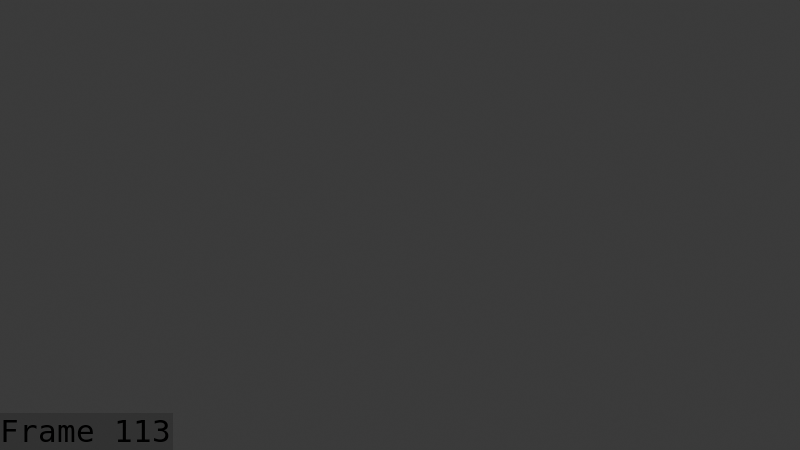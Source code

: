 # Source: Drayd_puppet_idle_aug_8th_playblast.blend  (saved by Blender 5.1.30; exported with 4.5.12 LTS)
import bpy
from mathutils import Matrix  # noqa: F401  (used for matrix-valued properties, if any)

bpy.ops.wm.read_factory_settings(use_empty=True)
scene = bpy.context.scene
scene.name = 'Scene'

# ---- collections
col_collection = bpy.data.collections.new('Collection'); scene.collection.children.link(col_collection)
col_collection_001 = bpy.data.collections.new('Collection.001'); col_collection.children.link(col_collection_001)

# ---- world
world_world = bpy.data.worlds.new('World'); scene.world = world_world
world_world.use_nodes = True; world_world.node_tree.nodes.clear()
_N = world_world.node_tree.nodes; _L = world_world.node_tree.links
n0 = _N.new('ShaderNodeOutputWorld'); n0.name = 'World Output'; n0.location = (200, 100)
n1 = _N.new('ShaderNodeBackground'); n1.name = 'Background'; n1.location = (-200, 100)
n1.inputs[0].default_value = (0.05088, 0.05088, 0.05088, 1.0)
_L.new(n1.outputs[0], n0.inputs[0])
n0.is_active_output = True
world_world.color = (0.05088, 0.05088, 0.05088)
world_world.sun_shadow_jitter_overblur = 0.0

# ---- cameras
cam_camera_001 = bpy.data.cameras.new('Camera.001')
cam_camera_001.clip_end = 100.0
cam_camera_001.ortho_scale = 7.314

# ---- meshes
me_mesh_001 = bpy.data.meshes.new('Mesh.001')
me_mesh_001.from_pydata([], [], [])
me_mesh_001.materials.append(None)
me_mesh_001.materials.append(None)
me_mesh_001.materials.append(None)
me_mesh_001.materials.append(None)
me_mesh_001.update()
me_cylinder = bpy.data.meshes.new('Cylinder')
me_cylinder.from_pydata([], [], [])
me_cylinder.materials.append(None)
me_cylinder.update()
me_cylinder_001 = bpy.data.meshes.new('Cylinder.001')
me_cylinder_001.from_pydata([], [], [])
me_cylinder_001.materials.append(None)
me_cylinder_001.materials.append(None)
me_cylinder_001.materials.append(None)
me_cylinder_001.materials.append(None)
me_cylinder_001.update()
me_cylinder_002 = bpy.data.meshes.new('Cylinder.002')
me_cylinder_002.from_pydata([], [], [])
me_cylinder_002.materials.append(None)
me_cylinder_002.materials.append(None)
me_cylinder_002.update()
me_plane = bpy.data.meshes.new('Plane')
me_plane.from_pydata([], [], [])
me_plane.materials.append(None)
me_plane.materials.append(None)
me_plane.materials.append(None)
me_plane.materials.append(None)
me_plane.update()
me_roundcube = bpy.data.meshes.new('Roundcube')
me_roundcube.from_pydata([], [], [])
me_roundcube.materials.append(None)
me_roundcube.materials.append(None)
me_roundcube.update()
me_cube_001 = bpy.data.meshes.new('Cube.001')
me_cube_001.from_pydata([], [], [])
me_cube_001.materials.append(None)
me_cube_001.materials.append(None)
me_cube_001.materials.append(None)
me_cube_001.materials.append(None)
me_cube_001.update()
arm_armature_001 = bpy.data.armatures.new('Armature.001')  # bones are not reproduced

# ---- objects
ob_camera = bpy.data.objects.new('Camera', cam_camera_001)
ob_mball_002 = bpy.data.objects.new('Mball.002', me_mesh_001)
ob_armature_001 = bpy.data.objects.new('Armature.001', arm_armature_001)
ob_cylinder = bpy.data.objects.new('Cylinder', me_cylinder)
ob_cylinder_001 = bpy.data.objects.new('Cylinder.001', me_cylinder_001)
ob_cylinder_002 = bpy.data.objects.new('Cylinder.002', me_cylinder_002)
ob_plane = bpy.data.objects.new('Plane', me_plane)
ob_roundcube = bpy.data.objects.new('Roundcube', me_roundcube)
ob_dryad_sword = bpy.data.objects.new('dryad sword', me_cube_001)

# ---- transforms, parenting, visibility, modifiers, constraints
ob_camera.location = (8.539, 8.83, 8.589)
ob_camera.rotation_euler = (0.9557, -3.366e-07, 2.635)
ob_camera.lock_rotations_4d = False
ob_camera.empty_display_type = 'ARROWS'
ob_camera.color = (0.0, 0.0, 0.0, 0.0)
ob_camera.display_type = 'WIRE'
ob_camera.lineart.crease_threshold = 0.0
ob_mball_002.parent = ob_armature_001
ob_mball_002.matrix_parent_inverse = Matrix(((-4.371e-08, 1.0, 0.0, -0.8685), (-1.0, -4.371e-08, -0.0, 0.5922), (0.0, -0.0, 1.0, -0.2007), (-0.0, 0.0, -0.0, 1.0)))
ob_mball_002.location = (0.6102, 0.8632, 0.7144)
ob_mball_002.scale = (0.1819, 0.1819, 0.1819)
_m = ob_mball_002.modifiers.new('Armature', 'ARMATURE')
_m.object = ob_armature_001
ob_armature_001.location = (4.699, 0.0, 0.2007)
ob_armature_001.rotation_euler = (0.0, -0.0, 1.571)
ob_armature_001.show_in_front = True
ob_cylinder.parent = ob_armature_001
ob_cylinder.matrix_parent_inverse = Matrix(((-4.371e-08, 1.0, 0.0, -0.0), (-1.0, -4.371e-08, -0.0, 0.0), (0.0, -0.0, 1.0, -0.2007), (-0.0, 0.0, -0.0, 1.0)))
ob_cylinder.location = (0.0, 0.0, 1.524)
ob_cylinder.scale = (1.0, 1.0, 0.8229)
_m = ob_cylinder.modifiers.new('Armature', 'ARMATURE')
_m.object = ob_armature_001
ob_cylinder_001.parent = ob_armature_001
ob_cylinder_001.matrix_parent_inverse = Matrix(((-4.371e-08, 1.0, 0.0, -0.0), (-1.0, -4.371e-08, -0.0, 0.0), (0.0, -0.0, 1.0, -0.2007), (-0.0, 0.0, -0.0, 1.0)))
ob_cylinder_001.location = (0.0, 0.0, 2.075)
ob_cylinder_001.rotation_euler = (0.0, 1.571, 0.0)
ob_cylinder_001.scale = (0.3987, 0.3987, 0.3987)
_m = ob_cylinder_001.modifiers.new('Armature', 'ARMATURE')
_m.object = ob_armature_001
ob_cylinder_002.parent = ob_armature_001
ob_cylinder_002.matrix_parent_inverse = Matrix(((-4.371e-08, 1.0, 0.0, -0.0), (-1.0, -4.371e-08, -0.0, 0.0), (0.0, -0.0, 1.0, -0.2007), (-0.0, 0.0, -0.0, 1.0)))
ob_cylinder_002.location = (0.0, 0.0, 2.063)
ob_cylinder_002.rotation_euler = (0.0, 1.571, 0.0)
ob_cylinder_002.scale = (0.6807, 0.6807, 0.6807)
_m = ob_cylinder_002.modifiers.new('Armature', 'ARMATURE')
_m.object = ob_armature_001
ob_plane.parent = ob_armature_001
ob_plane.matrix_parent_inverse = Matrix(((-4.371e-08, 1.0, 0.0, -0.0), (-1.0, -4.371e-08, -0.0, 0.0), (0.0, -0.0, 1.0, -0.2007), (-0.0, 0.0, -0.0, 1.0)))
ob_plane.location = (0.0, 0.0, 1.49)
ob_plane.scale = (0.3987, 0.2645, 0.3987)
_m = ob_plane.modifiers.new('Armature', 'ARMATURE')
_m.object = ob_armature_001
ob_roundcube.parent = ob_armature_001
ob_roundcube.matrix_parent_inverse = Matrix(((-4.371e-08, 1.0, 0.0, -0.0), (-1.0, -4.371e-08, -0.0, 0.0), (0.0, -0.0, 1.0, -0.2007), (-0.0, 0.0, -0.0, 1.0)))
ob_roundcube.location = (0.0, 0.0, 2.423)
ob_roundcube.scale = (0.3987, 0.3987, 0.3987)
_m = ob_roundcube.modifiers.new('Armature', 'ARMATURE')
_m.object = ob_armature_001
ob_dryad_sword.location = (5.749, 0.0, 2.194)
ob_dryad_sword.rotation_euler = (0.0, -0.0, 1.571)
ob_dryad_sword.scale = (0.4512, 0.4512, 0.4512)
_c = ob_dryad_sword.constraints.new('ARMATURE'); _c.name = 'Armature'

# ---- collection membership
col_collection.objects.link(ob_camera)
col_collection_001.objects.link(ob_mball_002)
col_collection_001.objects.link(ob_armature_001)
col_collection_001.objects.link(ob_cylinder)
col_collection_001.objects.link(ob_cylinder_001)
col_collection_001.objects.link(ob_cylinder_002)
col_collection_001.objects.link(ob_plane)
col_collection_001.objects.link(ob_roundcube)
col_collection_001.objects.link(ob_dryad_sword)

# ---- scene / render settings (as saved in the file)
scene.camera = ob_camera
scene.frame_start = 1; scene.frame_end = 113; scene.frame_set(113)
scene.render.engine = 'BLENDER_EEVEE_NEXT'
scene.render.image_settings.file_format = 'FFMPEG'
scene.render.image_settings.color_mode = 'RGB'
scene.render.fps = 60
scene.render.bake_bias = 0.0
scene.render.bake_samples = 0
scene.render.use_stamp_time = False
scene.render.use_stamp_date = False
scene.render.use_stamp_camera = False
scene.render.use_stamp_scene = False
scene.render.use_stamp_filename = False
scene.render.use_stamp_render_time = False
scene.render.use_stamp = True
scene.render.stamp_font_size = 31
scene.render.stamp_foreground = (0.0, 0.0, 0.0, 1.0)
scene.cycles.sampling_pattern = 'TABULATED_SOBOL'
scene.eevee.use_volume_custom_range = False
bpy.context.view_layer.update()

# ---- added for rendering (the .blend has no usable light): sun
light_auto_sun = bpy.data.lights.new('AutoSun', 'SUN')
light_auto_sun.energy = 3.0
light_auto_sun.angle = 0.0523599
ob_auto_sun = bpy.data.objects.new('AutoSun', light_auto_sun)
scene.collection.objects.link(ob_auto_sun)
ob_auto_sun.rotation_euler = (0.872665, 0.174533, 0.523599)
bpy.context.view_layer.update()
